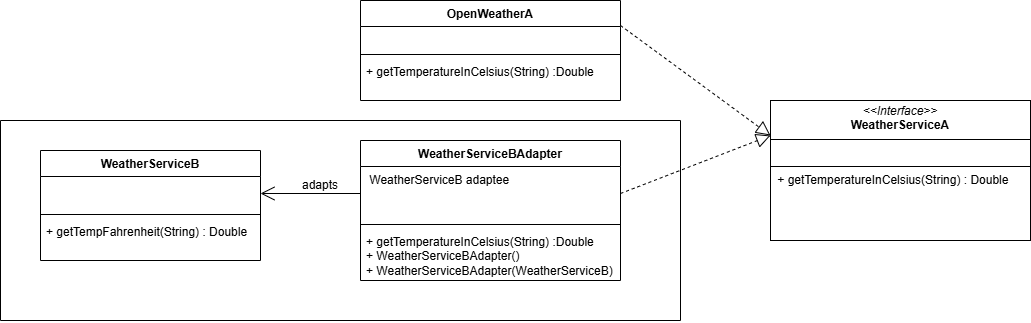

The diagram above was exported from draw.io. Its source (the exported page's mxGraphModel, read from the mxfile embedded in the PNG):
<mxGraphModel dx="2169" dy="1827" grid="1" gridSize="10" guides="1" tooltips="1" connect="1" arrows="1" fold="1" page="1" pageScale="1" pageWidth="850" pageHeight="1100" math="0" shadow="0">
  <root>
    <mxCell id="EkUQhqSY7FEg-dheibJj-0" />
    <mxCell id="EkUQhqSY7FEg-dheibJj-1" parent="EkUQhqSY7FEg-dheibJj-0" />
    <mxCell id="EkUQhqSY7FEg-dheibJj-2" value="WeatherServiceBAdapter" style="swimlane;fontStyle=1;align=center;verticalAlign=top;childLayout=stackLayout;horizontal=1;startSize=26;horizontalStack=0;resizeParent=1;resizeParentMax=0;resizeLast=0;collapsible=1;marginBottom=0;whiteSpace=wrap;html=1;" vertex="1" parent="EkUQhqSY7FEg-dheibJj-1">
      <mxGeometry x="-40" width="260" height="140" as="geometry" />
    </mxCell>
    <mxCell id="EkUQhqSY7FEg-dheibJj-3" value="&lt;div&gt;&amp;nbsp;WeatherServiceB adaptee&lt;/div&gt;" style="text;strokeColor=none;fillColor=none;align=left;verticalAlign=top;spacingLeft=4;spacingRight=4;overflow=hidden;rotatable=0;points=[[0,0.5],[1,0.5]];portConstraint=eastwest;whiteSpace=wrap;html=1;" vertex="1" parent="EkUQhqSY7FEg-dheibJj-2">
      <mxGeometry y="26" width="260" height="54" as="geometry" />
    </mxCell>
    <mxCell id="EkUQhqSY7FEg-dheibJj-4" value="" style="line;strokeWidth=1;fillColor=none;align=left;verticalAlign=middle;spacingTop=-1;spacingLeft=3;spacingRight=3;rotatable=0;labelPosition=right;points=[];portConstraint=eastwest;strokeColor=inherit;" vertex="1" parent="EkUQhqSY7FEg-dheibJj-2">
      <mxGeometry y="80" width="260" height="8" as="geometry" />
    </mxCell>
    <mxCell id="EkUQhqSY7FEg-dheibJj-5" value="&lt;div&gt;+ getTemperatureInCelsius(String) :&lt;span style=&quot;background-color: transparent; color: light-dark(rgb(0, 0, 0), rgb(255, 255, 255));&quot;&gt;Double&lt;/span&gt;&lt;/div&gt;&lt;div&gt;+&amp;nbsp;WeatherServiceBAdapter()&lt;/div&gt;&lt;div&gt;+ WeatherServiceBAdapter(WeatherServiceB)&lt;/div&gt;" style="text;strokeColor=none;fillColor=none;align=left;verticalAlign=top;spacingLeft=4;spacingRight=4;overflow=hidden;rotatable=0;points=[[0,0.5],[1,0.5]];portConstraint=eastwest;whiteSpace=wrap;html=1;" vertex="1" parent="EkUQhqSY7FEg-dheibJj-2">
      <mxGeometry y="88" width="260" height="52" as="geometry" />
    </mxCell>
    <mxCell id="EkUQhqSY7FEg-dheibJj-6" value="WeatherServiceB" style="swimlane;fontStyle=1;align=center;verticalAlign=top;childLayout=stackLayout;horizontal=1;startSize=26;horizontalStack=0;resizeParent=1;resizeParentMax=0;resizeLast=0;collapsible=1;marginBottom=0;whiteSpace=wrap;html=1;" vertex="1" parent="EkUQhqSY7FEg-dheibJj-1">
      <mxGeometry x="-360" y="10" width="220" height="110" as="geometry" />
    </mxCell>
    <mxCell id="EkUQhqSY7FEg-dheibJj-7" value="&lt;div&gt;&amp;nbsp;&lt;/div&gt;" style="text;strokeColor=none;fillColor=none;align=left;verticalAlign=top;spacingLeft=4;spacingRight=4;overflow=hidden;rotatable=0;points=[[0,0.5],[1,0.5]];portConstraint=eastwest;whiteSpace=wrap;html=1;" vertex="1" parent="EkUQhqSY7FEg-dheibJj-6">
      <mxGeometry y="26" width="220" height="34" as="geometry" />
    </mxCell>
    <mxCell id="EkUQhqSY7FEg-dheibJj-8" value="" style="line;strokeWidth=1;fillColor=none;align=left;verticalAlign=middle;spacingTop=-1;spacingLeft=3;spacingRight=3;rotatable=0;labelPosition=right;points=[];portConstraint=eastwest;strokeColor=inherit;" vertex="1" parent="EkUQhqSY7FEg-dheibJj-6">
      <mxGeometry y="60" width="220" height="8" as="geometry" />
    </mxCell>
    <mxCell id="EkUQhqSY7FEg-dheibJj-9" value="+ getTempFahrenheit(String) : Double" style="text;strokeColor=none;fillColor=none;align=left;verticalAlign=top;spacingLeft=4;spacingRight=4;overflow=hidden;rotatable=0;points=[[0,0.5],[1,0.5]];portConstraint=eastwest;whiteSpace=wrap;html=1;" vertex="1" parent="EkUQhqSY7FEg-dheibJj-6">
      <mxGeometry y="68" width="220" height="42" as="geometry" />
    </mxCell>
    <mxCell id="EkUQhqSY7FEg-dheibJj-14" value="OpenWeatherA" style="swimlane;fontStyle=1;align=center;verticalAlign=top;childLayout=stackLayout;horizontal=1;startSize=26;horizontalStack=0;resizeParent=1;resizeParentMax=0;resizeLast=0;collapsible=1;marginBottom=0;whiteSpace=wrap;html=1;" vertex="1" parent="EkUQhqSY7FEg-dheibJj-1">
      <mxGeometry x="-40" y="-140" width="260" height="100" as="geometry" />
    </mxCell>
    <mxCell id="EkUQhqSY7FEg-dheibJj-15" value="&lt;div&gt;&amp;nbsp;&lt;/div&gt;" style="text;strokeColor=none;fillColor=none;align=left;verticalAlign=top;spacingLeft=4;spacingRight=4;overflow=hidden;rotatable=0;points=[[0,0.5],[1,0.5]];portConstraint=eastwest;whiteSpace=wrap;html=1;" vertex="1" parent="EkUQhqSY7FEg-dheibJj-14">
      <mxGeometry y="26" width="260" height="24" as="geometry" />
    </mxCell>
    <mxCell id="EkUQhqSY7FEg-dheibJj-16" value="" style="line;strokeWidth=1;fillColor=none;align=left;verticalAlign=middle;spacingTop=-1;spacingLeft=3;spacingRight=3;rotatable=0;labelPosition=right;points=[];portConstraint=eastwest;strokeColor=inherit;" vertex="1" parent="EkUQhqSY7FEg-dheibJj-14">
      <mxGeometry y="50" width="260" height="8" as="geometry" />
    </mxCell>
    <mxCell id="EkUQhqSY7FEg-dheibJj-17" value="+ getTemperatureInCelsius(String) :Double" style="text;strokeColor=none;fillColor=none;align=left;verticalAlign=top;spacingLeft=4;spacingRight=4;overflow=hidden;rotatable=0;points=[[0,0.5],[1,0.5]];portConstraint=eastwest;whiteSpace=wrap;html=1;" vertex="1" parent="EkUQhqSY7FEg-dheibJj-14">
      <mxGeometry y="58" width="260" height="42" as="geometry" />
    </mxCell>
    <mxCell id="hM5EY_jNSkOG_7xu2s23-0" value="&lt;p style=&quot;margin:0px;margin-top:4px;text-align:center;&quot;&gt;&lt;i&gt;&amp;lt;&amp;lt;Interface&amp;gt;&amp;gt;&lt;/i&gt;&lt;br&gt;&lt;b&gt;WeatherServiceA&lt;/b&gt;&lt;/p&gt;&lt;hr size=&quot;1&quot; style=&quot;border-style:solid;&quot;&gt;&lt;p style=&quot;margin:0px;margin-left:4px;&quot;&gt;&amp;nbsp;&lt;/p&gt;&lt;hr size=&quot;1&quot; style=&quot;border-style:solid;&quot;&gt;&lt;p style=&quot;margin:0px;margin-left:4px;&quot;&gt;&amp;nbsp;+ getTemperatureInCelsius(String) :&amp;nbsp;&lt;span style=&quot;background-color: transparent; color: light-dark(rgb(0, 0, 0), rgb(255, 255, 255));&quot;&gt;Double&lt;/span&gt;&lt;/p&gt;" style="verticalAlign=top;align=left;overflow=fill;html=1;whiteSpace=wrap;" vertex="1" parent="EkUQhqSY7FEg-dheibJj-1">
      <mxGeometry x="370" y="-40" width="260" height="140" as="geometry" />
    </mxCell>
    <mxCell id="hM5EY_jNSkOG_7xu2s23-1" value="" style="endArrow=block;dashed=1;endFill=0;endSize=12;html=1;rounded=0;exitX=1;exitY=0.25;exitDx=0;exitDy=0;entryX=0;entryY=0.25;entryDx=0;entryDy=0;" edge="1" parent="EkUQhqSY7FEg-dheibJj-1" source="EkUQhqSY7FEg-dheibJj-14" target="hM5EY_jNSkOG_7xu2s23-0">
      <mxGeometry width="160" relative="1" as="geometry">
        <mxPoint x="390" y="-180" as="sourcePoint" />
        <mxPoint x="550" y="-180" as="targetPoint" />
      </mxGeometry>
    </mxCell>
    <mxCell id="hM5EY_jNSkOG_7xu2s23-2" value="" style="endArrow=block;dashed=1;endFill=0;endSize=12;html=1;rounded=0;exitX=1;exitY=0.5;exitDx=0;exitDy=0;entryX=0;entryY=0.25;entryDx=0;entryDy=0;" edge="1" parent="EkUQhqSY7FEg-dheibJj-1" source="EkUQhqSY7FEg-dheibJj-3" target="hM5EY_jNSkOG_7xu2s23-0">
      <mxGeometry width="160" relative="1" as="geometry">
        <mxPoint x="220" y="-105" as="sourcePoint" />
        <mxPoint x="340" y="45" as="targetPoint" />
      </mxGeometry>
    </mxCell>
    <mxCell id="hM5EY_jNSkOG_7xu2s23-3" value="" style="endArrow=open;endFill=1;endSize=12;html=1;rounded=0;exitX=0;exitY=0.5;exitDx=0;exitDy=0;entryX=1;entryY=0.5;entryDx=0;entryDy=0;" edge="1" parent="EkUQhqSY7FEg-dheibJj-1" source="EkUQhqSY7FEg-dheibJj-3" target="EkUQhqSY7FEg-dheibJj-7">
      <mxGeometry width="160" relative="1" as="geometry">
        <mxPoint x="130" y="160" as="sourcePoint" />
        <mxPoint x="290" y="160" as="targetPoint" />
      </mxGeometry>
    </mxCell>
    <mxCell id="hM5EY_jNSkOG_7xu2s23-5" value="" style="endArrow=none;html=1;rounded=0;" edge="1" parent="EkUQhqSY7FEg-dheibJj-1">
      <mxGeometry width="50" height="50" relative="1" as="geometry">
        <mxPoint x="-400" y="180" as="sourcePoint" />
        <mxPoint x="280" y="180" as="targetPoint" />
      </mxGeometry>
    </mxCell>
    <mxCell id="hM5EY_jNSkOG_7xu2s23-6" value="" style="endArrow=none;html=1;rounded=0;" edge="1" parent="EkUQhqSY7FEg-dheibJj-1">
      <mxGeometry width="50" height="50" relative="1" as="geometry">
        <mxPoint x="-400" y="-20" as="sourcePoint" />
        <mxPoint x="280" y="-20" as="targetPoint" />
      </mxGeometry>
    </mxCell>
    <mxCell id="hM5EY_jNSkOG_7xu2s23-7" value="" style="endArrow=none;html=1;rounded=0;" edge="1" parent="EkUQhqSY7FEg-dheibJj-1">
      <mxGeometry width="50" height="50" relative="1" as="geometry">
        <mxPoint x="-400" y="180" as="sourcePoint" />
        <mxPoint x="-400" y="-20" as="targetPoint" />
      </mxGeometry>
    </mxCell>
    <mxCell id="hM5EY_jNSkOG_7xu2s23-8" value="" style="endArrow=none;html=1;rounded=0;" edge="1" parent="EkUQhqSY7FEg-dheibJj-1">
      <mxGeometry width="50" height="50" relative="1" as="geometry">
        <mxPoint x="280" y="180" as="sourcePoint" />
        <mxPoint x="280" y="-20" as="targetPoint" />
      </mxGeometry>
    </mxCell>
    <mxCell id="hM5EY_jNSkOG_7xu2s23-15" value="adapts" style="text;html=1;align=center;verticalAlign=middle;whiteSpace=wrap;rounded=0;" vertex="1" parent="EkUQhqSY7FEg-dheibJj-1">
      <mxGeometry x="-100" y="40" width="40" height="10" as="geometry" />
    </mxCell>
  </root>
</mxGraphModel>